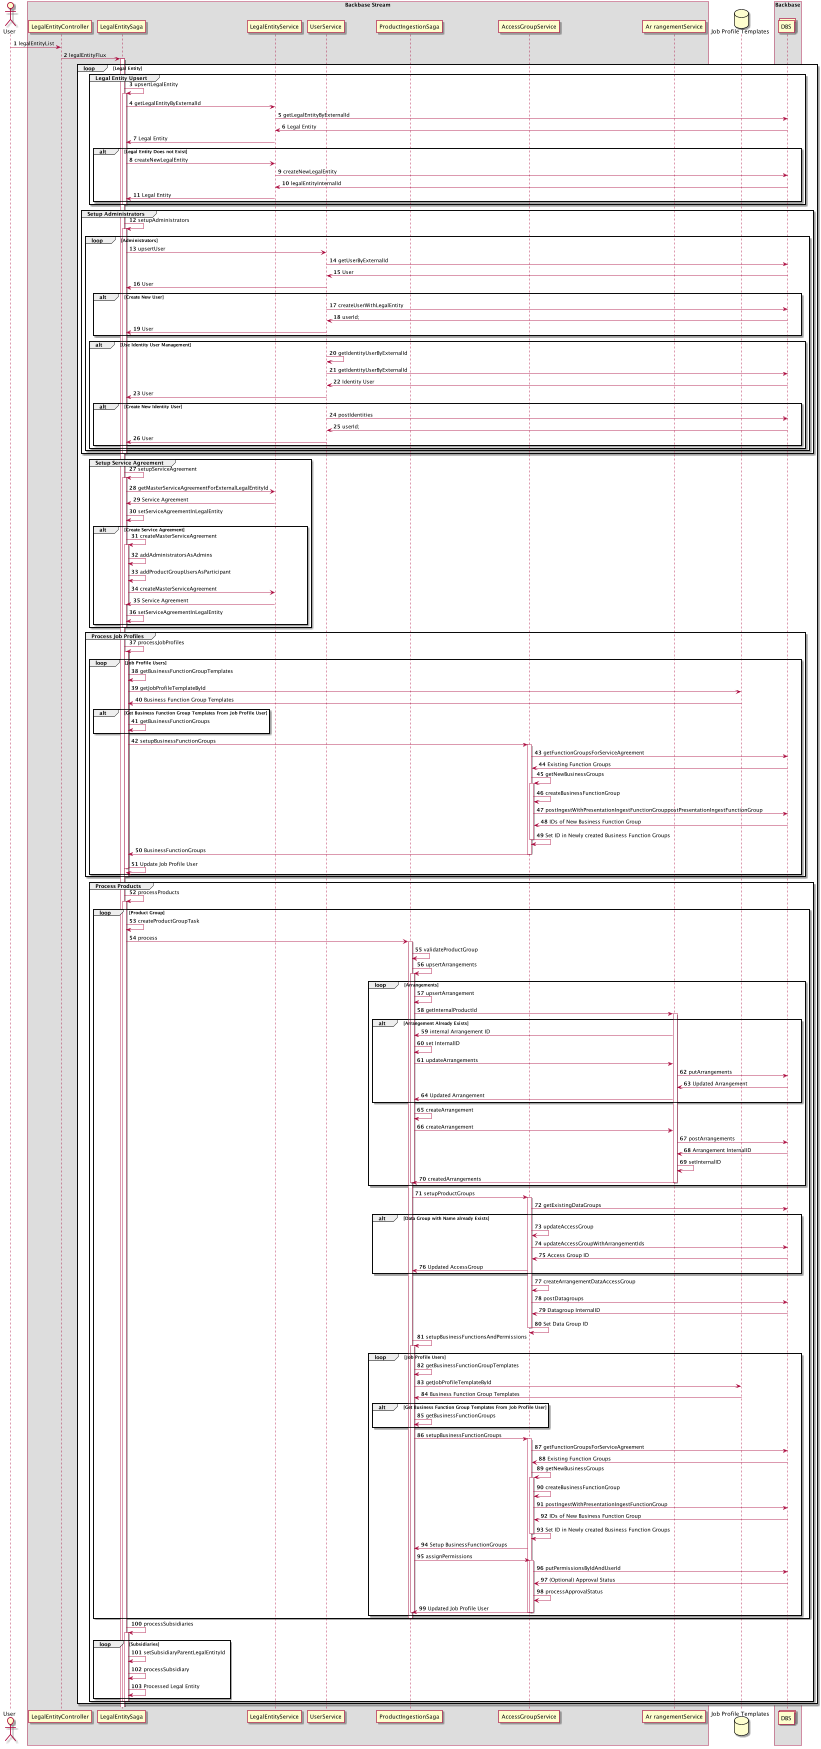

The diagram above was rendered by PlantUML. Its source (embedded in the PNG):
@startuml
autonumber

actor User
box Backbase Stream
  participant "LegalEntityController" as LEC
  participant "LegalEntitySaga" as SAGA
  participant "LegalEntityService" as LES
  participant "UserService" as US
  participant "ProductIngestionSaga" as PIS
  participant "AccessGroupService" as AGS
  participant "Ar rangementService" as AS
end box

  database "Job Profile Templates" as JBT

box Backbase
  collections DBS
end box


User -> LEC : legalEntityList
LEC -> SAGA: legalEntityFlux
loop Legal Entity
activate SAGA
  group Legal Entity Upsert
    SAGA -> SAGA: upsertLegalEntity
    activate SAGA
      SAGA -> LES: getLegalEntityByExternalId
      LES -> DBS: getLegalEntityByExternalId
      DBS -> LES: Legal Entity
      LES -> SAGA: Legal Entity
      alt Legal Entity Does not Exist
        SAGA -> LES: createNewLegalEntity
        LES -> DBS: createNewLegalEntity
        DBS -> LES: legalEntityInternalId
        LES -> SAGA: Legal Entity
      end alt
    deactivate SAGA
  end group

  group Setup Administrators
    SAGA -> SAGA: setupAdministrators
    activate SAGA
    loop Administrators
      SAGA -> US: upsertUser
      US -> DBS: getUserByExternalId
      DBS -> US: User
      US -> SAGA: User
      alt Create New User
        US -> DBS: createUserWithLegalEntity
        DBS -> US: userId;
        US -> SAGA: User
      end alt
      alt Use Identity User Management
        US -> US: getIdentityUserByExternalId
        US -> DBS: getIdentityUserByExternalId
        DBS -> US: Identity User
        US -> SAGA: User
        alt Create New Identity User
          US -> DBS: postIdentities
          DBS -> US: userId;
          US -> SAGA: User
        end alt
      end alt
    end loop
    deactivate SAGA
  end group

  group Setup Service Agreement
    SAGA -> SAGA: setupServiceAgreement
    activate SAGA
      SAGA -> LES: getMasterServiceAgreementForExternalLegalEntityId
      LES -> SAGA: Service Agreement
      SAGA -> SAGA: setServiceAgreementInLegalEntity
      alt Create Service Agreement
        SAGA -> SAGA: createMasterServiceAgreement
        activate SAGA
          SAGA -> SAGA: addAdministratorsAsAdmins
          SAGA -> SAGA: addProductGroupUsersAsParticipant
          SAGA -> LES: createMasterServiceAgreement
          LES -> SAGA: Service Agreement
        deactivate SAGA
        SAGA -> SAGA: setServiceAgreementInLegalEntity
      end alt
    deactivate SAGA
  end group

  group Process Job Profiles
    SAGA -> SAGA: processJobProfiles
    activate SAGA
    loop Job Profile Users
      activate SAGA
        SAGA -> SAGA: getBusinessFunctionGroupTemplates
        SAGA -> JBT: getJobProfileTemplateById
        JBT -> SAGA: Business Function Group Templates
        alt Get Business Function Group Templates From Job Profile User
          SAGA -> SAGA: getBusinessFunctionGroups
        end alt
        SAGA -> AGS: setupBusinessFunctionGroups
        activate AGS
          AGS -> DBS: getFunctionGroupsForServiceAgreement
          DBS -> AGS: Existing Function Groups
          AGS -> AGS: getNewBusinessGroups
          activate AGS
            AGS -> AGS: createBusinessFunctionGroup
            AGS -> DBS: postIngestWithPresentationIngestFunctionGrouppostPresentationIngestFunctionGroup
            DBS -> AGS: IDs of New Business Function Group
            AGS -> AGS: Set ID in Newly created Business Function Groups
          deactivate AGS
        AGS -> SAGA: BusinessFunctionGroups
        deactivate AGS
        SAGA -> SAGA: Update Job Profile User
      deactivate SAGA
     end loop
    deactivate SAGA
  end group

  group Process Products
    SAGA -> SAGA: processProducts
    activate SAGA
      loop Product Group
        SAGA -> SAGA: createProductGroupTask
        SAGA -> PIS: process
        activate PIS
        PIS -> PIS: validateProductGroup
        PIS -> PIS: upsertArrangements
        loop Arrangements
          activate PIS
            PIS -> PIS: upsertArrangement
            PIS -> AS: getInternalProductId
            activate AS
              alt Arrangement Already Exists
                AS -> PIS: internal Arrangement ID
                PIS -> PIS: set InternalID
                PIS -> AS: updateArrangements
                AS -> DBS: putArrangements
                DBS -> AS: Updated Arrangement
                AS -> PIS: Updated Arrangement
              end alt
              PIS -> PIS: createArrangement
              PIS -> AS: createArrangement
              AS -> DBS: postArrangements
              DBS -> AS: Arrangement InternalID
              AS -> AS: setInternalID
              AS -> PIS: createdArrangements
            deactivate AS
          deactivate PIS
        end loop
        PIS -> AGS: setupProductGroups
        activate AGS
          AGS -> DBS: getExistingDataGroups
          alt Data Group with Name already Exists
            AGS -> AGS: updateAccessGroup
            AGS -> DBS: updateAccessGroupWithArrangementIds
            DBS -> AGS: Access Group ID
            AGS -> PIS: Updated AccessGroup
          end alt
          AGS -> AGS: createArrangementDataAccessGroup
          AGS -> DBS: postDatagroups
          DBS -> AGS: Datagroup InternalID
          AGS -> AGS: Set Data Group ID
          deactivate AGS
        PIS -> PIS: setupBusinessFunctionsAndPermissions
        loop Job Profile Users
        activate PIS
          PIS -> PIS: getBusinessFunctionGroupTemplates
          PIS -> JBT: getJobProfileTemplateById
          JBT -> PIS: Business Function Group Templates
          alt Get Business Function Group Templates From Job Profile User
            PIS -> PIS: getBusinessFunctionGroups
          end alt
          PIS -> AGS: setupBusinessFunctionGroups
          activate AGS
            AGS -> DBS: getFunctionGroupsForServiceAgreement
            DBS -> AGS: Existing Function Groups
            AGS -> AGS: getNewBusinessGroups
            activate AGS
              AGS -> AGS: createBusinessFunctionGroup
              AGS -> DBS: postIngestWithPresentationIngestFunctionGroup
              DBS -> AGS: IDs of New Business Function Group
              AGS -> AGS: Set ID in Newly created Business Function Groups
            deactivate AGS
            AGS -> PIS: Setup BusinessFunctionGroups
            PIS -> AGS: assignPermissions
            activate AGS
              AGS -> DBS: putPermissionsByIdAndUserId
              DBS -> AGS: (Optional) Approval Status
              AGS -> AGS: processApprovalStatus
              AGS -> PIS: Updated Job Profile User
            deactivate AGS
          deactivate AGS
        deactivate PIS
       end loop
      deactivate PIS
      end loop

    SAGA -> SAGA: processSubsidiaries
    activate SAGA
      loop Subsidiaries
        SAGA -> SAGA: setSubsidiaryParentLegalEntityId
        SAGA -> SAGA: processSubsidiary
        SAGA <- SAGA: Processed Legal Entity
      end loop
    deactivate SAGA
    deactivate SAGA
  end group
end loop

@enduml